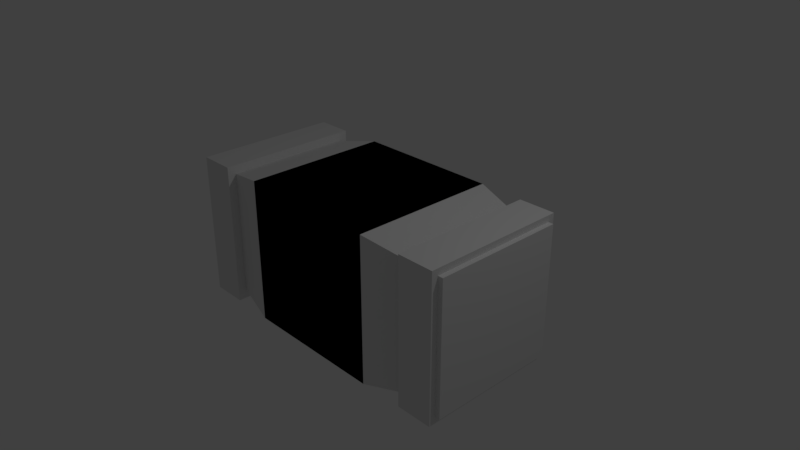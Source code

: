 # Source: Hummer.blend  (saved by Blender 2.79.0; exported with 4.5.12 LTS)
import bpy
from mathutils import Matrix  # noqa: F401  (used for matrix-valued properties, if any)

bpy.ops.wm.read_factory_settings(use_empty=True)
scene = bpy.context.scene
scene.name = 'Scene'

# ---- collections
col_collection_1 = bpy.data.collections.new('Collection 1'); scene.collection.children.link(col_collection_1)

# ---- materials (node trees are filled in below, after node groups)
mat_material = bpy.data.materials.new('Material')
mat_material.alpha_threshold = 0.0
mat_material.use_transparent_shadow = False
mat_material.roughness = 0.5
mat_material.line_color = (0.0, 0.0, 0.0, 1.0)

# ---- material node trees

# ---- world
world_world = bpy.data.worlds.new('World'); scene.world = world_world
world_world.color = (0.05088, 0.05088, 0.05088)
world_world.use_sun_shadow = False
world_world.sun_shadow_jitter_overblur = 0.0
world_world.cycles.sampling_method = 'MANUAL'

# ---- cameras
cam_camera = bpy.data.cameras.new('Camera')
cam_camera.clip_end = 100.0
cam_camera.lens = 35.0
cam_camera.sensor_width = 32.0
cam_camera.sensor_height = 18.0
cam_camera.ortho_scale = 7.314
cam_camera.dof.focus_distance = 0.0
cam_camera.dof.aperture_fstop = 128.0

# ---- lights
light_lamp = bpy.data.lights.new('Lamp', 'POINT')
light_lamp.transmission_factor = 0.0
light_lamp.cutoff_distance = 30.0
light_lamp.energy = 100.0
light_lamp.shadow_buffer_clip_start = 1.001
light_lamp.shadow_soft_size = 0.1
light_lamp.shadow_maximum_resolution = 0.006
light_lamp.use_absolute_resolution = True

# ---- meshes
me_cube = bpy.data.meshes.new('Cube')
me_cube.from_pydata([(1.0, 1.0, -1.0), (1.0, -1.0, -1.0), (-1.0, -1.0, -1.0), (-1.0, 1.0, -1.0), (1.0, 1.0, 1.0), (1.0, -1.0, 1.0), (-1.0, -1.0, 1.0), (-1.0, 1.0, 1.0), (1.0, 1.0, -1.0), (1.0, -1.0, -1.0), (-1.0, -1.0, -1.0), (-1.0, 1.0, -1.0), (1.0, 1.0, 1.0), (1.0, -1.0, 1.0), (-1.0, -1.0, 1.0), (-1.0, 1.0, 1.0), (1.0, 1.0, -1.0), (1.0, -1.0, -1.0), (-1.0, -1.0, -1.0), (-1.0, 1.0, -1.0), (1.0, 1.0, 1.0), (1.0, -1.0, 1.0), (-1.0, -1.0, 1.0), (-1.0, 1.0, 1.0), (1.602, 0.8723, -0.8723), (1.602, -0.8723, -0.8723), (1.602, 0.8723, 0.8723), (1.602, -0.8723, 0.8723), (1.602, 0.8723, -0.8723), (1.602, -0.8723, -0.8723), (1.602, 0.8723, 0.8723), (1.602, -0.8723, 0.8723), (1.602, 0.9928, -0.9928), (1.602, -0.9928, -0.9928), (1.602, 0.9928, 0.9928), (1.602, -0.9928, 0.9928), (2.102, 0.9928, -0.9928), (2.102, -0.9928, -0.9928), (2.102, 0.9928, 0.9928), (2.102, -0.9928, 0.9928), (2.102, 0.9037, -0.9037), (2.102, -0.9037, -0.9037), (2.102, 0.9037, 0.9037), (2.102, -0.9037, 0.9037), (2.171, 0.9037, -0.9037), (2.171, -0.9037, -0.9037), (2.171, 0.9037, 0.9037), (2.171, -0.9037, 0.9037)], [], [(0, 3, 2, 1), (4, 5, 6, 7), (0, 1, 5, 4), (1, 2, 6, 5), (2, 3, 7, 6), (4, 7, 3, 0), (8, 11, 10, 9), (12, 13, 14, 15), (8, 9, 13, 12), (9, 10, 14, 13), (10, 11, 15, 14), (12, 15, 11, 8), (16, 17, 18, 19), (20, 23, 22, 21), (20, 21, 27, 26), (17, 21, 22, 18), (18, 22, 23, 19), (20, 16, 19, 23), (27, 25, 29, 31), (21, 17, 25, 27), (16, 20, 26, 24), (17, 16, 24, 25), (30, 31, 35, 34), (25, 24, 28, 29), (26, 27, 31, 30), (24, 26, 30, 28), (35, 33, 37, 39), (28, 30, 34, 32), (31, 29, 33, 35), (29, 28, 32, 33), (39, 37, 41, 43), (33, 32, 36, 37), (34, 35, 39, 38), (32, 34, 38, 36), (42, 43, 47, 46), (37, 36, 40, 41), (38, 39, 43, 42), (36, 38, 42, 40), (44, 46, 47, 45), (40, 42, 46, 44), (43, 41, 45, 47), (41, 40, 44, 45)])
me_cube.materials.append(mat_material)
me_cube.use_remesh_preserve_volume = False
me_cube.use_remesh_preserve_attributes = False
me_cube.use_mirror_vertex_groups = False
me_cube.update()

# ---- objects
ob_cube = bpy.data.objects.new('Cube', me_cube)
ob_lamp = bpy.data.objects.new('Lamp', light_lamp)
ob_camera = bpy.data.objects.new('Camera', cam_camera)

# ---- transforms, parenting, visibility, modifiers, constraints
ob_cube.location = (0.0, 0.0, 0.0)
ob_cube.lock_rotations_4d = False
ob_cube.empty_display_type = 'ARROWS'
ob_cube.lineart.crease_threshold = 0.0
_m = ob_cube.modifiers.new('Mirror', 'MIRROR')
ob_lamp.location = (4.076, 1.005, 5.904)
ob_lamp.rotation_euler = (0.6503, 0.05522, 1.866)
ob_lamp.lock_rotations_4d = False
ob_lamp.empty_display_type = 'ARROWS'
ob_lamp.color = (0.0, 0.0, 0.0, 0.0)
ob_lamp.lineart.crease_threshold = 0.0
ob_camera.location = (7.481, -6.508, 5.344)
ob_camera.rotation_euler = (1.109, 0.0, 0.8149)
ob_camera.lock_rotations_4d = False
ob_camera.empty_display_type = 'ARROWS'
ob_camera.color = (0.0, 0.0, 0.0, 0.0)
ob_camera.display_type = 'WIRE'
ob_camera.lineart.crease_threshold = 0.0

# ---- collection membership
col_collection_1.objects.link(ob_cube)
col_collection_1.objects.link(ob_lamp)
col_collection_1.objects.link(ob_camera)

# ---- scene / render settings (as saved in the file)
scene.camera = ob_camera
scene.frame_start = 1; scene.frame_end = 250; scene.frame_set(1)
scene.render.engine = 'BLENDER_EEVEE_NEXT'
scene.render.resolution_percentage = 50
scene.render.dither_intensity = 0.0
scene.cycles.use_denoising = False
scene.cycles.samples = 128
scene.cycles.sampling_pattern = 'TABULATED_SOBOL'
scene.cycles.use_adaptive_sampling = False
scene.cycles.use_light_tree = False
scene.cycles.blur_glossy = 0.0
scene.cycles.sample_clamp_indirect = 0.0
scene.view_settings.view_transform = 'Standard'
bpy.context.view_layer.update()

